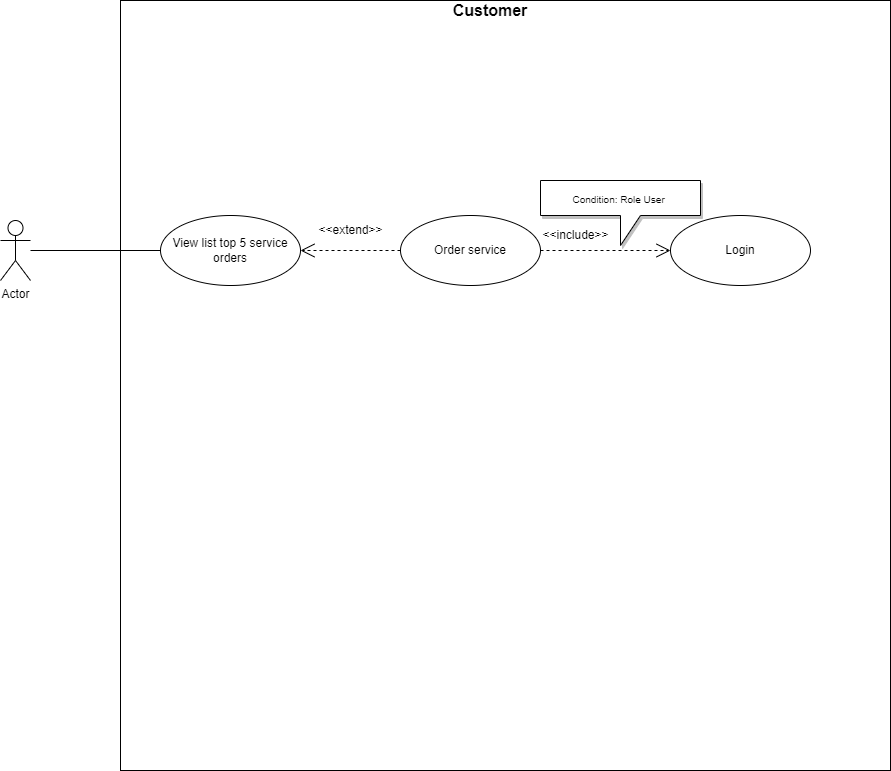

The diagram above was exported from draw.io. Its source (the exported page's mxGraphModel, read from the mxfile embedded in the PNG):
<mxGraphModel dx="1422" dy="746" grid="1" gridSize="10" guides="1" tooltips="1" connect="1" arrows="1" fold="1" page="1" pageScale="1" pageWidth="850" pageHeight="1100" math="0" shadow="0">
  <root>
    <mxCell id="0" />
    <mxCell id="1" parent="0" />
    <mxCell id="AU7pLijflnJgiSaAMUnT-1" value="" style="whiteSpace=wrap;html=1;aspect=fixed;" vertex="1" parent="1">
      <mxGeometry x="400" y="90" width="770" height="770" as="geometry" />
    </mxCell>
    <mxCell id="AU7pLijflnJgiSaAMUnT-2" style="rounded=0;orthogonalLoop=1;jettySize=auto;html=1;entryX=0;entryY=0.5;entryDx=0;entryDy=0;endArrow=none;endFill=0;" edge="1" parent="1" source="AU7pLijflnJgiSaAMUnT-3" target="AU7pLijflnJgiSaAMUnT-4">
      <mxGeometry relative="1" as="geometry">
        <mxPoint x="430" y="340" as="targetPoint" />
      </mxGeometry>
    </mxCell>
    <mxCell id="AU7pLijflnJgiSaAMUnT-3" value="Actor" style="shape=umlActor;verticalLabelPosition=bottom;verticalAlign=top;html=1;" vertex="1" parent="1">
      <mxGeometry x="280" y="310" width="30" height="60" as="geometry" />
    </mxCell>
    <mxCell id="AU7pLijflnJgiSaAMUnT-4" value="View list top 5 service orders" style="ellipse;whiteSpace=wrap;html=1;" vertex="1" parent="1">
      <mxGeometry x="440" y="305" width="140" height="70" as="geometry" />
    </mxCell>
    <mxCell id="AU7pLijflnJgiSaAMUnT-5" value="" style="group" vertex="1" connectable="0" parent="1">
      <mxGeometry x="610" y="130" width="210" height="80" as="geometry" />
    </mxCell>
    <mxCell id="AU7pLijflnJgiSaAMUnT-6" value="Order service" style="ellipse;whiteSpace=wrap;html=1;strokeColor=#000000;" vertex="1" parent="1">
      <mxGeometry x="680" y="305" width="140" height="70" as="geometry" />
    </mxCell>
    <mxCell id="AU7pLijflnJgiSaAMUnT-7" value="" style="group" vertex="1" connectable="0" parent="1">
      <mxGeometry x="540" y="315" width="160" height="20" as="geometry" />
    </mxCell>
    <mxCell id="AU7pLijflnJgiSaAMUnT-8" value="&amp;lt;&amp;lt;extend&amp;gt;&amp;gt;" style="text;html=1;align=center;verticalAlign=middle;resizable=0;points=[];autosize=1;" vertex="1" parent="AU7pLijflnJgiSaAMUnT-7">
      <mxGeometry x="50" y="-5" width="80" height="20" as="geometry" />
    </mxCell>
    <mxCell id="AU7pLijflnJgiSaAMUnT-9" value="&lt;font style=&quot;font-size: 16px;&quot;&gt;&lt;b&gt;Customer&lt;/b&gt;&lt;/font&gt;" style="text;html=1;strokeColor=none;fillColor=none;align=center;verticalAlign=middle;whiteSpace=wrap;rounded=0;shadow=1;" vertex="1" parent="1">
      <mxGeometry x="750" y="90" width="40" height="20" as="geometry" />
    </mxCell>
    <mxCell id="AU7pLijflnJgiSaAMUnT-10" value="" style="endArrow=open;dashed=1;endFill=0;endSize=12;html=1;entryX=1;entryY=0.5;entryDx=0;entryDy=0;" edge="1" parent="1" source="AU7pLijflnJgiSaAMUnT-6" target="AU7pLijflnJgiSaAMUnT-4">
      <mxGeometry width="160" relative="1" as="geometry">
        <mxPoint x="260" y="80" as="sourcePoint" />
        <mxPoint x="420" y="80" as="targetPoint" />
      </mxGeometry>
    </mxCell>
    <mxCell id="AU7pLijflnJgiSaAMUnT-11" value="Login" style="ellipse;whiteSpace=wrap;html=1;strokeColor=#000000;" vertex="1" parent="1">
      <mxGeometry x="950" y="305" width="140" height="70" as="geometry" />
    </mxCell>
    <mxCell id="AU7pLijflnJgiSaAMUnT-12" value="" style="group" vertex="1" connectable="0" parent="1">
      <mxGeometry x="770" y="315" width="160" height="20" as="geometry" />
    </mxCell>
    <mxCell id="AU7pLijflnJgiSaAMUnT-13" value="&amp;lt;&amp;lt;include&amp;gt;&amp;gt;" style="text;html=1;align=center;verticalAlign=middle;resizable=0;points=[];autosize=1;" vertex="1" parent="AU7pLijflnJgiSaAMUnT-12">
      <mxGeometry x="45" width="80" height="20" as="geometry" />
    </mxCell>
    <mxCell id="AU7pLijflnJgiSaAMUnT-14" value="" style="endArrow=open;dashed=1;endFill=0;endSize=12;html=1;exitX=1;exitY=0.5;exitDx=0;exitDy=0;" edge="1" parent="1" source="AU7pLijflnJgiSaAMUnT-6" target="AU7pLijflnJgiSaAMUnT-11">
      <mxGeometry width="160" relative="1" as="geometry">
        <mxPoint x="300" y="160" as="sourcePoint" />
        <mxPoint x="460" y="160" as="targetPoint" />
      </mxGeometry>
    </mxCell>
    <mxCell id="AU7pLijflnJgiSaAMUnT-15" value="&lt;font style=&quot;font-size: 10px;&quot;&gt;Condition: Role User&amp;nbsp;&lt;/font&gt;" style="shape=callout;whiteSpace=wrap;html=1;perimeter=calloutPerimeter;shadow=1;fontSize=16;" vertex="1" parent="1">
      <mxGeometry x="820" y="270" width="160" height="65" as="geometry" />
    </mxCell>
  </root>
</mxGraphModel>